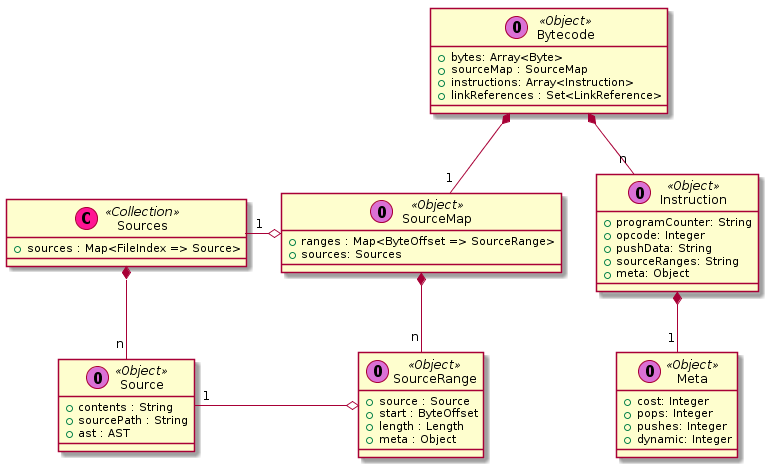

The diagram above was rendered by PlantUML. Its source (embedded in the PNG):
@startuml

 class Bytecode << (O,orchid) Object >> {
  + bytes: Array<Byte>
  + sourceMap : SourceMap
  + instructions: Array<Instruction>
  + linkReferences : Set<LinkReference>
 }

 class Instruction << (O,orchid) Object >> {
  + programCounter: String
  + opcode: Integer
  + pushData: String
  + sourceRanges: String
  + meta: Object
 }

class Meta << (O,orchid) Object >> {
  + cost: Integer
  + pops: Integer
  + pushes: Integer
  + dynamic: Integer
 }

 class Source << (O,orchid) Object >> {
  + contents : String
  + sourcePath : String
  + ast : AST
 }

 class Sources << (C,deeppink) Collection >> {
  + sources : Map<FileIndex => Source>
 }

 class SourceMap << (O,orchid) Object >> {
  + ranges : Map<ByteOffset => SourceRange>
  + sources: Sources
 }

 class SourceRange << (O,orchid) Object >> {
  + source : Source
  + start : ByteOffset
  + length : Length
  + meta : Object
 }

 Bytecode *-- "1" SourceMap
 Bytecode *-- "n" Instruction
 Instruction *-- "1" Meta
 SourceMap o-left- "1" Sources
 SourceMap *-- "n" SourceRange
 SourceRange o-left- "1" Source

 Sources *-- "n" Source

@enduml